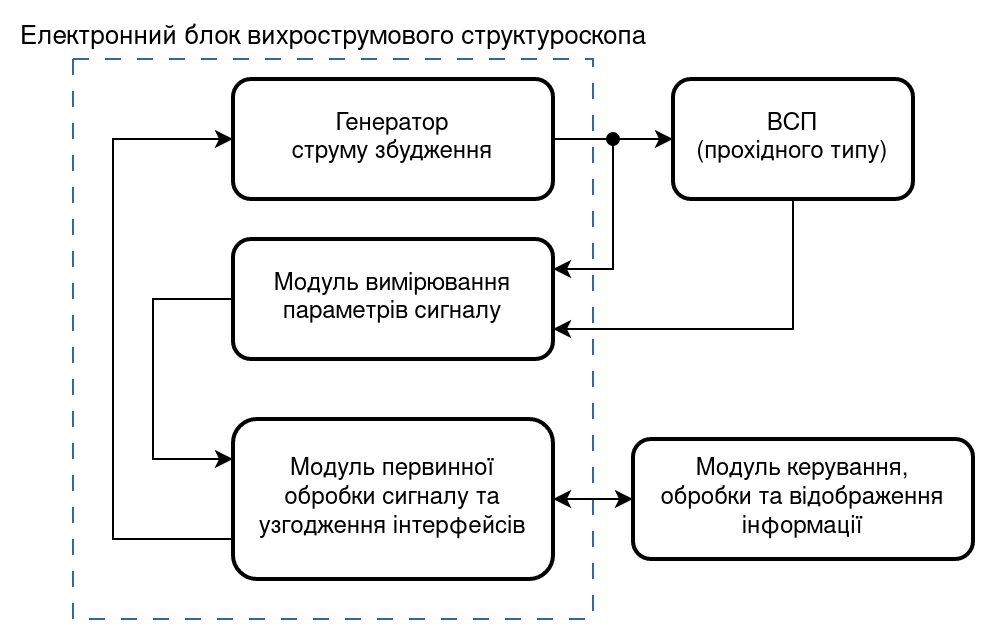

The diagram above was exported from draw.io. Its source (the exported page's mxGraphModel, read from the mxfile embedded in the PNG):
<mxGraphModel dx="1362" dy="734" grid="1" gridSize="10" guides="1" tooltips="1" connect="1" arrows="1" fold="1" page="1" pageScale="1" pageWidth="850" pageHeight="1100" math="0" shadow="0">
  <root>
    <mxCell id="0" />
    <mxCell id="1" parent="0" />
    <mxCell id="9pYP3ylphc8BtymcI0Yx-4" value="Електронний блок вихрострумового структуроскопа" style="verticalLabelPosition=top;verticalAlign=bottom;html=1;shape=mxgraph.basic.rect;fillColor2=none;strokeWidth=1;size=20;indent=5;fillColor=none;dashed=1;dashPattern=8 8;fontSize=13;labelPosition=center;align=center;strokeColor=#3465a4;" vertex="1" parent="1">
      <mxGeometry x="30" y="50" width="260" height="280" as="geometry" />
    </mxCell>
    <mxCell id="QArEMZRjbflTBmD2Q91q-1" value="&lt;div&gt;Генератор&lt;/div&gt;&lt;div&gt;струму збудження&lt;br&gt;&lt;/div&gt;" style="rounded=1;whiteSpace=wrap;html=1;strokeWidth=2;spacing=10;fillColor=none;" parent="1" vertex="1">
      <mxGeometry x="110" y="60" width="160" height="60" as="geometry" />
    </mxCell>
    <mxCell id="QArEMZRjbflTBmD2Q91q-2" value="Модуль вимірювання параметрів сигналу" style="rounded=1;whiteSpace=wrap;html=1;strokeWidth=2;spacing=10;fillColor=none;" parent="1" vertex="1">
      <mxGeometry x="110" y="140" width="160" height="60" as="geometry" />
    </mxCell>
    <mxCell id="QArEMZRjbflTBmD2Q91q-3" value="&lt;div&gt;ВСП&lt;/div&gt;&lt;div&gt;(прохідного типу)&lt;br&gt;&lt;/div&gt;" style="rounded=1;whiteSpace=wrap;html=1;strokeWidth=2;spacing=10;fillColor=none;" parent="1" vertex="1">
      <mxGeometry x="330" y="60" width="120" height="60" as="geometry" />
    </mxCell>
    <mxCell id="QArEMZRjbflTBmD2Q91q-4" value="Модуль первинної обробки сигналу та узгодження інтерфейсів" style="rounded=1;whiteSpace=wrap;html=1;strokeWidth=2;spacing=10;fillColor=none;" parent="1" vertex="1">
      <mxGeometry x="110" y="230" width="160" height="80" as="geometry" />
    </mxCell>
    <mxCell id="QArEMZRjbflTBmD2Q91q-5" value="&lt;div&gt;Модуль керування, обробки та відображення інформації&lt;/div&gt;" style="rounded=1;whiteSpace=wrap;html=1;strokeWidth=2;spacing=10;fillColor=none;" parent="1" vertex="1">
      <mxGeometry x="310" y="240" width="170" height="60" as="geometry" />
    </mxCell>
    <mxCell id="QArEMZRjbflTBmD2Q91q-6" value="" style="endArrow=classic;html=1;rounded=0;exitX=1;exitY=0.5;exitDx=0;exitDy=0;entryX=0;entryY=0.5;entryDx=0;entryDy=0;startArrow=classic;startFill=1;" parent="1" source="QArEMZRjbflTBmD2Q91q-4" target="QArEMZRjbflTBmD2Q91q-5" edge="1">
      <mxGeometry width="50" height="50" relative="1" as="geometry">
        <mxPoint x="400" y="360" as="sourcePoint" />
        <mxPoint x="450" y="310" as="targetPoint" />
      </mxGeometry>
    </mxCell>
    <mxCell id="QArEMZRjbflTBmD2Q91q-7" value="" style="endArrow=classic;html=1;rounded=0;exitX=1;exitY=0.5;exitDx=0;exitDy=0;entryX=0;entryY=0.5;entryDx=0;entryDy=0;" parent="1" source="QArEMZRjbflTBmD2Q91q-1" target="QArEMZRjbflTBmD2Q91q-3" edge="1">
      <mxGeometry width="50" height="50" relative="1" as="geometry">
        <mxPoint x="400" y="360" as="sourcePoint" />
        <mxPoint x="450" y="310" as="targetPoint" />
      </mxGeometry>
    </mxCell>
    <mxCell id="QArEMZRjbflTBmD2Q91q-8" value="" style="endArrow=classic;html=1;rounded=0;exitX=0.5;exitY=1;exitDx=0;exitDy=0;entryX=1;entryY=0.75;entryDx=0;entryDy=0;" parent="1" source="QArEMZRjbflTBmD2Q91q-3" target="QArEMZRjbflTBmD2Q91q-2" edge="1">
      <mxGeometry width="50" height="50" relative="1" as="geometry">
        <mxPoint x="420" y="180" as="sourcePoint" />
        <mxPoint x="230" y="180" as="targetPoint" />
        <Array as="points">
          <mxPoint x="390" y="185" />
        </Array>
      </mxGeometry>
    </mxCell>
    <mxCell id="QArEMZRjbflTBmD2Q91q-9" value="" style="endArrow=classic;html=1;rounded=0;entryX=1;entryY=0.25;entryDx=0;entryDy=0;startArrow=oval;startFill=1;" parent="1" target="QArEMZRjbflTBmD2Q91q-2" edge="1">
      <mxGeometry width="50" height="50" relative="1" as="geometry">
        <mxPoint x="300" y="90" as="sourcePoint" />
        <mxPoint x="450" y="310" as="targetPoint" />
        <Array as="points">
          <mxPoint x="300" y="155" />
        </Array>
      </mxGeometry>
    </mxCell>
    <mxCell id="QArEMZRjbflTBmD2Q91q-11" value="" style="endArrow=classic;html=1;rounded=0;exitX=0;exitY=0.75;exitDx=0;exitDy=0;entryX=0;entryY=0.5;entryDx=0;entryDy=0;" parent="1" source="QArEMZRjbflTBmD2Q91q-4" target="QArEMZRjbflTBmD2Q91q-1" edge="1">
      <mxGeometry width="50" height="50" relative="1" as="geometry">
        <mxPoint x="400" y="360" as="sourcePoint" />
        <mxPoint x="450" y="310" as="targetPoint" />
        <Array as="points">
          <mxPoint x="50" y="290" />
          <mxPoint x="50" y="90" />
        </Array>
      </mxGeometry>
    </mxCell>
    <mxCell id="QArEMZRjbflTBmD2Q91q-12" value="" style="endArrow=classic;html=1;rounded=0;exitX=0;exitY=0.5;exitDx=0;exitDy=0;entryX=0;entryY=0.25;entryDx=0;entryDy=0;" parent="1" source="QArEMZRjbflTBmD2Q91q-2" target="QArEMZRjbflTBmD2Q91q-4" edge="1">
      <mxGeometry width="50" height="50" relative="1" as="geometry">
        <mxPoint x="400" y="360" as="sourcePoint" />
        <mxPoint x="450" y="310" as="targetPoint" />
        <Array as="points">
          <mxPoint x="70" y="170" />
          <mxPoint x="70" y="250" />
        </Array>
      </mxGeometry>
    </mxCell>
  </root>
</mxGraphModel>